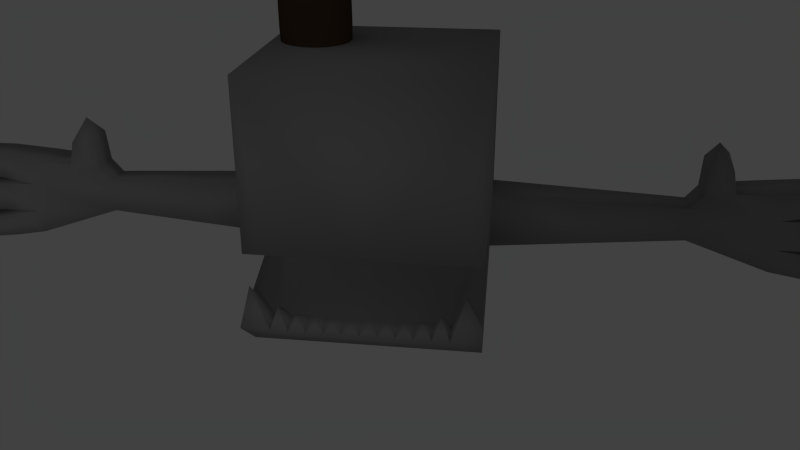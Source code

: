 # Source: zantar.blend  (saved by Blender 2.77.0; exported with 4.5.12 LTS)
import bpy
from mathutils import Matrix  # noqa: F401  (used for matrix-valued properties, if any)

bpy.ops.wm.read_factory_settings(use_empty=True)
scene = bpy.context.scene
scene.name = 'NLA Scene'

# ---- collections
col_collection_1 = bpy.data.collections.new('Collection 1'); scene.collection.children.link(col_collection_1)
col_collection_2 = bpy.data.collections.new('Collection 2'); scene.collection.children.link(col_collection_2)
col_collection_3 = bpy.data.collections.new('Collection 3'); scene.collection.children.link(col_collection_3)
col_collection_3.hide_render = True
col_collection_3.hide_viewport = True

# ---- materials (node trees are filled in below, after node groups)
mat_material_001 = bpy.data.materials.new('Material.001')
mat_material_001.alpha_threshold = 0.0
mat_material_001.use_transparent_shadow = False
mat_material_001.diffuse_color = (0.3032, 0.3032, 0.3032, 1.0)
mat_material_001.roughness = 0.5
mat_material_001.specular_intensity = 0.0
mat_material_002 = bpy.data.materials.new('Material.002')
mat_material_002.alpha_threshold = 0.0
mat_material_002.use_transparent_shadow = False
mat_material_002.preview_render_type = 'SHADERBALL'
mat_material_002.diffuse_color = (0.06998, 0.04313, 0.02379, 1.0)
mat_material_002.roughness = 0.5

# ---- material node trees

# ---- world
world_world = bpy.data.worlds.new('World'); scene.world = world_world
world_world.color = (0.05222, 0.05222, 0.05222)
world_world.use_sun_shadow = False
world_world.sun_shadow_jitter_overblur = 0.0
world_world.cycles.sampling_method = 'NONE'
world_world.cycles.sample_map_resolution = 256

# ---- cameras
cam_camera = bpy.data.cameras.new('Camera')
cam_camera.clip_end = 100.0
cam_camera.lens = 35.0
cam_camera.sensor_width = 32.0
cam_camera.sensor_height = 18.0
cam_camera.display_size = 2.0
cam_camera.dof.focus_distance = 0.0
cam_camera.dof.aperture_fstop = 128.0
cam_camera.dof.aperture_blades = 6

# ---- lights
light_spot = bpy.data.lights.new('Spot', 'AREA')
light_spot.transmission_factor = 0.0
light_spot.energy = 157.1
light_spot.shadow_buffer_clip_start = 0.5
light_spot.shadow_soft_size = 0.1
light_spot.shadow_maximum_resolution = 0.006
light_spot.use_absolute_resolution = True
light_spot.size = 0.1
light_spot.size_y = 0.1
light_spot.cycles.use_multiple_importance_sampling = False

# ---- meshes
me_cube = bpy.data.meshes.new('Cube')
me_cube.from_pydata([(1.0, 1.0, -1.0), (1.0, 1.0, 1.0), (1.0, -1.0, 1.0), (1.0, 0.5, -1.0), (1.0, 1.0, -0.5), (1.0, -1.193, -1.091), (1.0, 0.5, 1.0), (1.0, 0.5, -0.5), (2.85, 0.9034, -0.8759), (2.85, 0.5966, -0.8759), (2.85, 0.8883, -0.5483), (2.85, 0.5966, -0.5483), (1.0, -1.0, -0.5), (1.0, -1.025, -1.033), (0.747, -1.025, -1.033), (0.747, -1.193, -1.091), (0.1494, -1.025, -1.033), (0.2988, -1.025, -1.033), (0.4482, -1.025, -1.033), (0.5976, -1.025, -1.033), (0.1494, -1.193, -1.091), (0.2988, -1.193, -1.091), (0.4482, -1.193, -1.091), (0.5976, -1.193, -1.091), (0.8735, -1.252, -0.6539), (0.6723, -1.172, -0.8826), (0.5229, -1.144, -0.9627), (0.3735, -1.136, -0.9861), (0.2241, -1.134, -0.9919), (0.0747, -1.13, -1.004), (3.622, 0.9337, -1.121), (3.601, 0.9268, -0.3448), (2.956, 0.8716, -0.4074), (2.961, 0.5751, -0.4074), (3.661, 0.5124, -0.8929), (3.189, 0.83, -0.0583), (2.962, 0.8234, -0.09188), (3.622, 0.5124, -1.121), (3.661, 0.9337, -0.5967), (2.962, 0.5842, -0.1618), (3.606, 0.5124, -0.3448), (3.191, 0.5518, -0.1417), (3.661, 0.5124, -0.5969), (3.661, 0.9337, -0.8929), (4.001, 0.8705, -1.174), (4.041, 0.8705, -0.9457), (3.965, 0.5124, -0.9457), (3.925, 0.5124, -1.174), (3.969, 0.5124, -0.6071), (3.969, 0.5124, -0.8929), (4.045, 0.8705, -0.8929), (4.045, 0.8705, -0.6071), (4.038, 0.8705, -0.54), (3.983, 0.8705, -0.2921), (3.906, 0.5124, -0.2919), (3.962, 0.5124, -0.54), (4.393, 0.6863, -1.206), (4.424, 0.6863, -1.031), (4.305, 0.4813, -1.031), (4.275, 0.4813, -1.206), (4.317, 0.4703, -0.6331), (4.317, 0.4703, -0.8669), (4.44, 0.6952, -0.8669), (4.44, 0.6952, -0.6331), (4.422, 0.7043, -0.4479), (4.375, 0.7043, -0.2358), (4.248, 0.4647, -0.2358), (4.296, 0.4647, -0.4479), (4.564, 0.4595, -1.156), (4.599, 0.4622, -0.75), (3.246, 0.9074, -0.3703), (4.553, 0.4696, -0.2931), (3.239, 0.5442, -0.3703), (3.04, 0.624, 0.1053), (1.0, -0.8069, -1.409), (0.8333, 0.5, -0.5), (0.6667, 0.5, -0.5), (0.5, 0.5, -0.5), (0.3333, 0.5, -0.5), (0.1667, 0.5, -0.5), (0.8333, -0.8069, -1.409), (0.6667, -0.8069, -1.409), (0.5, -0.8069, -1.409), (0.3333, -0.8069, -1.409), (0.1667, -0.8069, -1.409), (0.8333, -1.0, -0.5), (0.6667, -1.0, -0.5), (0.5, -1.0, -0.5), (0.3333, -1.0, -0.5), (0.1667, -1.0, -0.5), (1.925, 0.9517, -0.9379), (1.925, 0.5483, -0.9379), (1.925, 0.5483, -0.5242), (1.925, 0.9441, -0.5242), (1.815, 0.5426, -0.9453), (1.815, 0.9507, -0.5213), (1.815, 0.9574, -0.9453), (1.815, 0.5426, -0.5213), (2.026, 0.9464, -0.9311), (2.026, 0.5536, -0.5268), (2.026, 0.5536, -0.9311), (2.026, 0.938, -0.5268), (-1.0, 1.0, -1.0), (0.0, 1.0, -1.0), (-1.0, 1.0, 1.0), (-1.0, -1.0, 1.0), (0.0, -1.0, 1.0), (0.0, 1.0, 1.0), (-1.0, 0.5, -1.0), (-1.0, 1.0, -0.5), (-1.0, 0.5, 1.0), (-1.0, 0.5, -0.5), (-2.85, 0.9034, -0.8759), (-2.85, 0.5966, -0.8759), (-2.85, 0.8883, -0.5483), (-2.85, 0.5966, -0.5483), (0.0, -1.193, -1.091), (-1.0, -1.0, -0.5), (0.0, -1.0, -0.5), (0.0, 1.0, -0.5), (0.0, 0.5, -0.5), (0.0, 0.5, -1.0), (-1.0, -1.025, -1.033), (0.0, -1.025, -1.033), (-0.747, -1.025, -1.033), (-0.747, -1.193, -1.091), (-0.1494, -1.025, -1.033), (-0.2988, -1.025, -1.033), (-0.4482, -1.025, -1.033), (-0.5976, -1.025, -1.033), (-0.1494, -1.193, -1.091), (-0.2988, -1.193, -1.091), (-0.4482, -1.193, -1.091), (-0.5976, -1.193, -1.091), (-0.8735, -1.252, -0.6539), (-0.6723, -1.172, -0.8826), (-0.5229, -1.144, -0.9627), (-0.3735, -1.136, -0.9861), (-0.2241, -1.134, -0.9919), (-0.0747, -1.13, -1.004), (-3.622, 0.9337, -1.121), (-3.601, 0.9268, -0.3448), (-2.956, 0.8716, -0.4074), (-2.961, 0.5751, -0.4074), (-3.661, 0.5124, -0.8929), (-3.189, 0.83, -0.0583), (-2.962, 0.8234, -0.09188), (-3.622, 0.5124, -1.121), (-3.661, 0.9337, -0.5967), (-2.962, 0.5842, -0.1618), (-3.606, 0.5124, -0.3448), (-3.191, 0.5518, -0.1417), (-3.661, 0.5124, -0.5969), (-3.661, 0.9337, -0.8929), (-4.001, 0.8705, -1.174), (-4.041, 0.8705, -0.9457), (-3.965, 0.5124, -0.9457), (-3.925, 0.5124, -1.174), (-3.969, 0.5124, -0.6071), (-3.969, 0.5124, -0.8929), (-4.045, 0.8705, -0.8929), (-4.045, 0.8705, -0.6071), (-4.038, 0.8705, -0.54), (-3.983, 0.8705, -0.2921), (-3.906, 0.5124, -0.2919), (-3.962, 0.5124, -0.54), (-4.393, 0.6863, -1.206), (-4.424, 0.6863, -1.031), (-4.305, 0.4813, -1.031), (-4.275, 0.4813, -1.206), (-4.317, 0.4703, -0.6331), (-4.317, 0.4703, -0.8669), (-4.44, 0.6952, -0.8669), (-4.44, 0.6952, -0.6331), (-4.422, 0.7043, -0.4479), (-4.375, 0.7043, -0.2358), (-4.248, 0.4647, -0.2358), (-4.296, 0.4647, -0.4479), (-4.564, 0.4595, -1.156), (-4.599, 0.4622, -0.75), (-3.246, 0.9074, -0.3703), (-4.553, 0.4696, -0.2931), (-3.239, 0.5442, -0.3703), (-3.04, 0.624, 0.1053), (0.0, -0.8069, -1.409), (-1.0, -0.8069, -1.409), (-1.0, -1.193, -1.091), (-0.8333, 0.5, -0.5), (-0.6667, 0.5, -0.5), (-0.5, 0.5, -0.5), (-0.3333, 0.5, -0.5), (-0.1667, 0.5, -0.5), (-0.8333, -0.8069, -1.409), (-0.6667, -0.8069, -1.409), (-0.5, -0.8069, -1.409), (-0.3333, -0.8069, -1.409), (-0.1667, -0.8069, -1.409), (-0.8333, -1.0, -0.5), (-0.6667, -1.0, -0.5), (-0.5, -1.0, -0.5), (-0.3333, -1.0, -0.5), (-0.1667, -1.0, -0.5), (-1.925, 0.9517, -0.9379), (-1.925, 0.5483, -0.9379), (-1.925, 0.5483, -0.5242), (-1.925, 0.9441, -0.5242), (-1.815, 0.5426, -0.9453), (-1.815, 0.9507, -0.5213), (-1.815, 0.9574, -0.9453), (-1.815, 0.5426, -0.5213), (-2.026, 0.9464, -0.9311), (-2.026, 0.5536, -0.5268), (-2.026, 0.5536, -0.9311), (-2.026, 0.938, -0.5268)], [(120, 119)], [(103, 0, 3, 121), (1, 107, 106, 2, 6), (106, 118, 89, 88, 87, 86, 85, 12, 2), (12, 7, 6, 2), (1, 4, 119, 107), (100, 98, 8, 9), (4, 1, 6, 7), (101, 99, 11, 10), (98, 101, 10, 8), (99, 100, 9, 11), (103, 119, 4, 0), (14, 19, 25), (19, 18, 26), (22, 18, 27), (17, 16, 28), (16, 123, 29), (20, 16, 29), (5, 13, 24), (14, 15, 24), (13, 14, 24), (15, 14, 25), (19, 23, 25), (23, 19, 26), (18, 22, 26), (17, 21, 27), (18, 17, 27), (21, 17, 28), (16, 20, 28), (123, 116, 29), (37, 47, 46, 34), (70, 32, 36, 35), (38, 51, 50, 43), (42, 48, 51, 38), (34, 46, 45, 43), (33, 72, 41, 39), (72, 70, 35, 41), (42, 55, 54, 40), (38, 52, 55, 42), (66, 71, 65), (45, 57, 56, 44), (46, 58, 57, 45), (47, 59, 58, 46), (44, 56, 59, 47), (65, 71, 64), (49, 61, 60, 48), (50, 62, 61, 49), (51, 63, 62, 50), (48, 60, 63, 51), (53, 65, 64, 52), (54, 66, 65, 53), (55, 67, 66, 54), (52, 64, 67, 55), (43, 45, 44, 30), (9, 8, 30, 37), (56, 68, 59), (59, 68, 58), (57, 68, 56), (58, 68, 57), (60, 69, 63), (63, 69, 62), (62, 69, 61), (61, 69, 60), (40, 31, 70, 72), (67, 71, 66), (64, 71, 67), (40, 54, 53, 31), (31, 53, 52, 38), (43, 50, 49, 34), (34, 49, 48, 42), (30, 44, 47, 37), (10, 32, 70, 38), (42, 40, 72), (32, 33, 39, 36), (11, 33, 32, 10), (10, 38, 43, 8), (8, 43, 30), (33, 11, 42, 72), (9, 34, 42, 11), (37, 34, 9), (36, 39, 73), (39, 41, 73), (41, 35, 73), (35, 36, 73), (31, 38, 70), (5, 24, 15), (25, 23, 15), (26, 22, 23), (21, 22, 27), (28, 20, 21), (116, 20, 29), (7, 75, 14, 13), (19, 14, 75, 76), (17, 18, 77, 78), (18, 19, 76, 77), (16, 17, 78, 79), (120, 123, 16, 79), (20, 84, 83, 21), (21, 83, 82, 22), (22, 82, 81, 23), (23, 81, 80, 15), (12, 85, 75, 7), (76, 75, 85, 86), (77, 76, 86, 87), (78, 77, 87, 88), (79, 78, 88, 89), (118, 120, 79, 89), (97, 94, 91, 92), (96, 95, 93, 90), (95, 97, 92, 93), (94, 96, 90, 91), (3, 0, 96, 94), (4, 7, 97, 95), (0, 4, 95, 96), (7, 3, 94, 97), (92, 91, 100, 99), (90, 93, 101, 98), (93, 92, 99, 101), (91, 90, 98, 100), (103, 121, 108, 102), (104, 110, 105, 106, 107), (106, 105, 117, 197, 198, 199, 200, 201, 118), (117, 105, 110, 111), (104, 107, 119, 109), (212, 113, 112, 210), (109, 111, 110, 104), (213, 114, 115, 211), (210, 112, 114, 213), (211, 115, 113, 212), (103, 102, 109, 119), (124, 135, 129), (129, 136, 128), (132, 137, 128), (127, 138, 126), (126, 139, 123), (130, 139, 126), (124, 134, 125), (122, 134, 124), (125, 135, 124), (129, 135, 133), (133, 136, 129), (128, 136, 132), (127, 137, 131), (128, 137, 127), (131, 138, 127), (126, 138, 130), (123, 139, 116), (147, 144, 156, 157), (180, 145, 146, 142), (148, 153, 160, 161), (152, 148, 161, 158), (144, 153, 155, 156), (143, 149, 151, 182), (182, 151, 145, 180), (152, 150, 164, 165), (148, 152, 165, 162), (176, 175, 181), (155, 154, 166, 167), (156, 155, 167, 168), (157, 156, 168, 169), (154, 157, 169, 166), (175, 174, 181), (159, 158, 170, 171), (160, 159, 171, 172), (161, 160, 172, 173), (158, 161, 173, 170), (163, 162, 174, 175), (164, 163, 175, 176), (165, 164, 176, 177), (162, 165, 177, 174), (153, 140, 154, 155), (113, 147, 140, 112), (166, 169, 178), (169, 168, 178), (167, 166, 178), (168, 167, 178), (170, 173, 179), (173, 172, 179), (172, 171, 179), (171, 170, 179), (150, 182, 180, 141), (177, 176, 181), (174, 177, 181), (150, 141, 163, 164), (141, 148, 162, 163), (153, 144, 159, 160), (144, 152, 158, 159), (140, 147, 157, 154), (114, 148, 180, 142), (152, 182, 150), (142, 146, 149, 143), (115, 114, 142, 143), (114, 112, 153, 148), (112, 140, 153), (143, 182, 152, 115), (113, 115, 152, 144), (147, 113, 144), (146, 183, 149), (149, 183, 151), (151, 183, 145), (145, 183, 146), (141, 180, 148), (135, 125, 133), (136, 133, 132), (131, 137, 132), (138, 131, 130), (116, 139, 130), (111, 122, 124, 187), (129, 188, 187, 124), (127, 190, 189, 128), (128, 189, 188, 129), (126, 191, 190, 127), (120, 191, 126, 123), (130, 131, 195, 196), (131, 132, 194, 195), (132, 133, 193, 194), (133, 125, 192, 193), (117, 111, 187, 197), (188, 198, 197, 187), (189, 199, 198, 188), (190, 200, 199, 189), (191, 201, 200, 190), (118, 201, 191, 120), (209, 204, 203, 206), (208, 202, 205, 207), (207, 205, 204, 209), (206, 203, 202, 208), (108, 206, 208, 102), (109, 207, 209, 111), (102, 208, 207, 109), (111, 209, 206, 108), (204, 211, 212, 203), (202, 210, 213, 205), (205, 213, 211, 204), (203, 212, 210, 202), (184, 121, 3, 74, 80, 81, 82, 83, 84), (5, 74, 13), (7, 13, 74, 3), (84, 20, 116, 184), (74, 5, 15, 80), (184, 196, 195, 194, 193, 192, 185, 108, 121), (186, 134, 122), (186, 125, 134), (186, 122, 185), (111, 108, 185, 122), (196, 184, 116, 130), (185, 192, 125, 186)])
me_cube.polygons.foreach_set('use_smooth', [True] * 246)
_uv = me_cube.uv_layers.new(name='UVMap')
_uv.uv.foreach_set('vector', [0.7745, 0.079, 0.9319, 0.07901, 0.9319, 0.1577, 0.7745, 0.1577, 0.6192, 0.2291, 0.7717, 0.2291, 0.7717, 0.5342, 0.6192, 0.5342, 0.6192, 0.3054, 0.0002834, 0.6991, 0.2249, 0.6979, 0.2263, 0.7294, 0.2274, 0.7594, 0.2281, 0.7854, 0.2283, 0.8043, 0.2278, 0.8233, 0.2272, 0.8488, 0.0002834, 0.8479, 0.2291, 0.0002835, 0.2291, 0.2291, 0.0002835, 0.2291, 0.0002834, 0.0002834, 0.6192, 0.2291, 0.6192, 0.0002834, 0.7717, 0.0002834, 0.7717, 0.2291, 0.2131, 0.9226, 0.2125, 0.8684, 0.2832, 0.8713, 0.2837, 0.9181, 0.2291, 0.3054, 0.0002835, 0.3054, 0.0002835, 0.2291, 0.2291, 0.2291, 0.4408, 0.2926, 0.4408, 0.2401, 0.5113, 0.2438, 0.5113, 0.2883, 0.2157, 0.4805, 0.2122, 0.424, 0.2828, 0.4213, 0.2859, 0.4712, 0.2121, 0.5927, 0.2156, 0.5362, 0.2858, 0.5454, 0.2827, 0.5952, 0.7745, 0.079, 0.7745, 0.0002834, 0.9319, 0.0002891, 0.9319, 0.07901, 0.8907, 0.4855, 0.8665, 0.4835, 0.8789, 0.4707, 0.8665, 0.4835, 0.8434, 0.4824, 0.8554, 0.4698, 0.8445, 0.4565, 0.8434, 0.4824, 0.8325, 0.4693, 0.8207, 0.482, 0.7975, 0.482, 0.8093, 0.4689, 0.7975, 0.482, 0.7741, 0.4823, 0.7858, 0.4688, 0.7976, 0.4552, 0.7975, 0.482, 0.7858, 0.4688, 0.9322, 0.4573, 0.9297, 0.4889, 0.9102, 0.4722, 0.8907, 0.4855, 0.892, 0.4569, 0.9102, 0.4722, 0.9297, 0.4889, 0.8907, 0.4855, 0.9102, 0.4722, 0.892, 0.4569, 0.8907, 0.4855, 0.8789, 0.4707, 0.8665, 0.4835, 0.8674, 0.4568, 0.8789, 0.4707, 0.8674, 0.4568, 0.8665, 0.4835, 0.8554, 0.4698, 0.8434, 0.4824, 0.8445, 0.4565, 0.8554, 0.4698, 0.8207, 0.482, 0.8213, 0.4558, 0.8325, 0.4693, 0.8434, 0.4824, 0.8207, 0.482, 0.8325, 0.4693, 0.8213, 0.4558, 0.8207, 0.482, 0.8093, 0.4689, 0.7975, 0.482, 0.7976, 0.4552, 0.8093, 0.4689, 0.7741, 0.4823, 0.7737, 0.4553, 0.7858, 0.4688, 0.4064, 0.5154, 0.4531, 0.5103, 0.4569, 0.5454, 0.4103, 0.5505, 0.3416, 0.3906, 0.2974, 0.3985, 0.2949, 0.3499, 0.3291, 0.3424, 0.4071, 0.4214, 0.4664, 0.4194, 0.469, 0.4629, 0.4098, 0.4665, 0.7644, 0.8183, 0.8113, 0.8183, 0.823, 0.8729, 0.7644, 0.8826, 0.7633, 0.9474, 0.7164, 0.9473, 0.705, 0.8926, 0.7634, 0.8832, 0.2986, 0.6178, 0.3408, 0.6261, 0.3312, 0.6605, 0.2962, 0.6552, 0.08096, 0.9375, 0.07803, 0.9928, 0.03041, 0.9783, 0.04533, 0.9366, 0.4074, 0.5956, 0.4526, 0.6071, 0.4419, 0.6443, 0.3967, 0.6335, 0.7644, 0.8826, 0.7063, 0.873, 0.7178, 0.8184, 0.7644, 0.8183, 0.2369, 0.9366, 0.2841, 0.9406, 0.2533, 0.9746, 0.4688, 0.4711, 0.5341, 0.4813, 0.531, 0.5083, 0.4648, 0.5063, 0.7164, 0.9473, 0.6629, 0.9521, 0.6452, 0.9207, 0.705, 0.8926, 0.4531, 0.5103, 0.5068, 0.5088, 0.5098, 0.5358, 0.4569, 0.5454, 0.4653, 0.8742, 0.5256, 0.9015, 0.508, 0.933, 0.4544, 0.929, 0.5178, 0.3578, 0.5636, 0.3595, 0.5271, 0.3896, 0.4571, 0.5535, 0.5102, 0.5608, 0.5079, 0.5964, 0.4544, 0.597, 0.822, 0.8929, 0.8822, 0.9198, 0.8634, 0.9541, 0.8102, 0.9475, 0.4664, 0.4194, 0.5324, 0.4195, 0.5345, 0.4551, 0.469, 0.4629, 0.8113, 0.8183, 0.8645, 0.8118, 0.8833, 0.8462, 0.823, 0.8729, 0.4537, 0.3716, 0.5178, 0.3578, 0.5271, 0.3896, 0.4646, 0.4088, 0.1837, 0.9401, 0.2369, 0.9366, 0.2533, 0.9746, 0.1912, 0.9954, 0.4526, 0.6071, 0.5031, 0.6243, 0.4939, 0.6562, 0.4419, 0.6443, 0.7063, 0.873, 0.6461, 0.8477, 0.6649, 0.8109, 0.7178, 0.8184, 0.4098, 0.4665, 0.4688, 0.4711, 0.4648, 0.5063, 0.4058, 0.5016, 0.2837, 0.9181, 0.2832, 0.8713, 0.4067, 0.8653, 0.4075, 0.9295, 0.5256, 0.9015, 0.5528, 0.9361, 0.508, 0.933, 0.5068, 0.5088, 0.5505, 0.5192, 0.5098, 0.5358, 0.5341, 0.4813, 0.5744, 0.5011, 0.531, 0.5083, 0.6629, 0.9521, 0.6192, 0.9573, 0.6452, 0.9207, 0.8645, 0.8118, 0.911, 0.8087, 0.8833, 0.8462, 0.5324, 0.4195, 0.5764, 0.4347, 0.5345, 0.4551, 0.8822, 0.9198, 0.9098, 0.9573, 0.8634, 0.9541, 0.5102, 0.5608, 0.552, 0.5813, 0.5079, 0.5964, 0.1373, 0.9367, 0.1319, 0.9997, 0.07803, 0.9928, 0.08096, 0.9375, 0.5031, 0.6243, 0.5409, 0.6503, 0.4939, 0.6562, 0.6461, 0.8477, 0.6192, 0.8087, 0.6649, 0.8109, 0.1373, 0.9367, 0.1837, 0.9401, 0.1912, 0.9954, 0.1319, 0.9997, 0.3955, 0.3836, 0.4537, 0.3716, 0.4646, 0.4088, 0.4071, 0.4214, 0.7634, 0.8832, 0.822, 0.8929, 0.8102, 0.9475, 0.7633, 0.9474, 0.4103, 0.5505, 0.4571, 0.5535, 0.4544, 0.597, 0.4074, 0.5956, 0.4067, 0.8653, 0.4653, 0.8742, 0.4544, 0.929, 0.4075, 0.9295, 0.2828, 0.4213, 0.2974, 0.3985, 0.3416, 0.3906, 0.4071, 0.4214, 0.4074, 0.5956, 0.3967, 0.6335, 0.3408, 0.6261, 0.5383, 0.2858, 0.5387, 0.2406, 0.5762, 0.2423, 0.5865, 0.2789, 0.5113, 0.2438, 0.5387, 0.2406, 0.5383, 0.2858, 0.5113, 0.2883, 0.2828, 0.4213, 0.4071, 0.4214, 0.4098, 0.4665, 0.2859, 0.4712, 0.2859, 0.4712, 0.4098, 0.4665, 0.4058, 0.5016, 0.2986, 0.6178, 0.2827, 0.5952, 0.4074, 0.5956, 0.3408, 0.6261, 0.2858, 0.5454, 0.4103, 0.5505, 0.4074, 0.5956, 0.2827, 0.5952, 0.4064, 0.5154, 0.4103, 0.5505, 0.2858, 0.5454, 0.5865, 0.2789, 0.5762, 0.2423, 0.6186, 0.2483, 0.2962, 0.6552, 0.3312, 0.6605, 0.3044, 0.6973, 0.04533, 0.9366, 0.03041, 0.9783, 0.0002834, 0.9433, 0.3291, 0.3424, 0.2949, 0.3499, 0.3009, 0.3059, 0.3955, 0.3836, 0.4071, 0.4214, 0.3416, 0.3906, 0.9322, 0.4573, 0.9102, 0.4722, 0.892, 0.4569, 0.8789, 0.4707, 0.8674, 0.4568, 0.892, 0.4569, 0.8554, 0.4698, 0.8445, 0.4565, 0.8674, 0.4568, 0.8213, 0.4558, 0.8445, 0.4565, 0.8325, 0.4693, 0.8093, 0.4689, 0.7976, 0.4552, 0.8213, 0.4558, 0.7737, 0.4553, 0.7976, 0.4552, 0.7858, 0.4688, 0.692, 0.5347, 0.7174, 0.5356, 0.7224, 0.7823, 0.6839, 0.7811, 0.7452, 0.7831, 0.7224, 0.7823, 0.7174, 0.5356, 0.7428, 0.5364, 0.7908, 0.7846, 0.768, 0.7838, 0.7682, 0.5372, 0.7936, 0.5381, 0.768, 0.7838, 0.7452, 0.7831, 0.7428, 0.5364, 0.7682, 0.5372, 0.8136, 0.7853, 0.7908, 0.7846, 0.7936, 0.5381, 0.819, 0.5389, 0.8444, 0.5397, 0.8363, 0.7861, 0.8136, 0.7853, 0.819, 0.5389, 0.7976, 0.4552, 0.8052, 0.3739, 0.8324, 0.3748, 0.8213, 0.4554, 0.8213, 0.4554, 0.8324, 0.3748, 0.8524, 0.3751, 0.8445, 0.4561, 0.8445, 0.4561, 0.8524, 0.3751, 0.8724, 0.3747, 0.8674, 0.4565, 0.8674, 0.4565, 0.8724, 0.3747, 0.8995, 0.3741, 0.892, 0.4569, 0.2272, 0.8488, 0.2278, 0.8233, 0.4588, 0.8339, 0.4576, 0.8592, 0.4599, 0.8083, 0.4588, 0.8339, 0.2278, 0.8233, 0.2283, 0.8043, 0.4608, 0.7826, 0.4599, 0.8083, 0.2283, 0.8043, 0.2281, 0.7854, 0.4619, 0.7566, 0.4608, 0.7826, 0.2281, 0.7854, 0.2274, 0.7594, 0.4628, 0.7304, 0.4619, 0.7566, 0.2274, 0.7594, 0.2263, 0.7294, 0.2249, 0.6979, 0.4637, 0.7039, 0.4628, 0.7304, 0.2263, 0.7294, 0.07089, 0.5875, 0.07524, 0.518, 0.1454, 0.5271, 0.1415, 0.5901, 0.07536, 0.499, 0.07092, 0.4294, 0.1416, 0.4267, 0.1455, 0.4897, 0.2997, 0.3011, 0.2997, 0.2328, 0.3702, 0.2365, 0.3702, 0.2968, 0.0718, 0.9316, 0.07101, 0.8627, 0.1417, 0.8655, 0.1424, 0.9271, 0.001154, 0.9361, 0.0002834, 0.8598, 0.07101, 0.8627, 0.0718, 0.9316, 0.2291, 0.3054, 0.2291, 0.2291, 0.2997, 0.2328, 0.2997, 0.3011, 0.005175, 0.5083, 0.0002834, 0.4321, 0.07092, 0.4294, 0.07536, 0.499, 0.0002834, 0.5849, 0.005046, 0.5088, 0.07524, 0.518, 0.07089, 0.5875, 0.1415, 0.5901, 0.1454, 0.5271, 0.2156, 0.5362, 0.2121, 0.5927, 0.1455, 0.4897, 0.1416, 0.4267, 0.2122, 0.424, 0.2157, 0.4805, 0.3702, 0.2968, 0.3702, 0.2365, 0.4408, 0.2401, 0.4408, 0.2926, 0.1424, 0.9271, 0.1417, 0.8655, 0.2125, 0.8684, 0.2131, 0.9226, 0.7745, 0.079, 0.7745, 0.1577, 0.9319, 0.1577, 0.9319, 0.07901, 0.6192, 0.2291, 0.6192, 0.3054, 0.6192, 0.5342, 0.7717, 0.5342, 0.7717, 0.2291, 0.0002834, 0.6991, 0.0002834, 0.8479, 0.2272, 0.8488, 0.2278, 0.8233, 0.2283, 0.8043, 0.2281, 0.7854, 0.2274, 0.7594, 0.2263, 0.7294, 0.2249, 0.6979, 0.2291, 0.0002835, 0.0002834, 0.0002834, 0.0002835, 0.2291, 0.2291, 0.2291, 0.6192, 0.2291, 0.7717, 0.2291, 0.7717, 0.0002834, 0.6192, 0.0002834, 0.2131, 0.9226, 0.2837, 0.9181, 0.2832, 0.8713, 0.2125, 0.8684, 0.2291, 0.3054, 0.2291, 0.2291, 0.0002835, 0.2291, 0.0002835, 0.3054, 0.4408, 0.2926, 0.5113, 0.2883, 0.5113, 0.2438, 0.4408, 0.2401, 0.2157, 0.4805, 0.2859, 0.4712, 0.2828, 0.4213, 0.2122, 0.424, 0.2121, 0.5927, 0.2827, 0.5952, 0.2858, 0.5454, 0.2156, 0.5362, 0.7745, 0.079, 0.9319, 0.07901, 0.9319, 0.0002891, 0.7745, 0.0002834, 0.8907, 0.4855, 0.8789, 0.4707, 0.8665, 0.4835, 0.8665, 0.4835, 0.8554, 0.4698, 0.8434, 0.4824, 0.8445, 0.4565, 0.8325, 0.4693, 0.8434, 0.4824, 0.8207, 0.482, 0.8093, 0.4689, 0.7975, 0.482, 0.7975, 0.482, 0.7858, 0.4688, 0.7741, 0.4823, 0.7976, 0.4552, 0.7858, 0.4688, 0.7975, 0.482, 0.8907, 0.4855, 0.9102, 0.4722, 0.892, 0.4569, 0.9297, 0.4889, 0.9102, 0.4722, 0.8907, 0.4855, 0.892, 0.4569, 0.8789, 0.4707, 0.8907, 0.4855, 0.8665, 0.4835, 0.8789, 0.4707, 0.8674, 0.4568, 0.8674, 0.4568, 0.8554, 0.4698, 0.8665, 0.4835, 0.8434, 0.4824, 0.8554, 0.4698, 0.8445, 0.4565, 0.8207, 0.482, 0.8325, 0.4693, 0.8213, 0.4558, 0.8434, 0.4824, 0.8325, 0.4693, 0.8207, 0.482, 0.8213, 0.4558, 0.8093, 0.4689, 0.8207, 0.482, 0.7975, 0.482, 0.8093, 0.4689, 0.7976, 0.4552, 0.7741, 0.4823, 0.7858, 0.4688, 0.7737, 0.4553, 0.4064, 0.5154, 0.4103, 0.5505, 0.4569, 0.5454, 0.4531, 0.5103, 0.3416, 0.3906, 0.3291, 0.3424, 0.2949, 0.3499, 0.2974, 0.3985, 0.4071, 0.4214, 0.4098, 0.4665, 0.469, 0.4629, 0.4664, 0.4194, 0.7644, 0.8183, 0.7644, 0.8826, 0.823, 0.8729, 0.8113, 0.8183, 0.7633, 0.9474, 0.7634, 0.8832, 0.705, 0.8926, 0.7164, 0.9473, 0.2986, 0.6178, 0.2962, 0.6552, 0.3312, 0.6605, 0.3408, 0.6261, 0.08096, 0.9375, 0.04533, 0.9366, 0.03041, 0.9783, 0.07803, 0.9928, 0.4074, 0.5956, 0.3967, 0.6335, 0.4419, 0.6443, 0.4526, 0.6071, 0.7644, 0.8826, 0.7644, 0.8183, 0.7178, 0.8184, 0.7063, 0.873, 0.2369, 0.9366, 0.2533, 0.9746, 0.2841, 0.9406, 0.4688, 0.4711, 0.4648, 0.5063, 0.531, 0.5083, 0.5341, 0.4813, 0.7164, 0.9473, 0.705, 0.8926, 0.6452, 0.9207, 0.6629, 0.9521, 0.4531, 0.5103, 0.4569, 0.5454, 0.5098, 0.5358, 0.5068, 0.5088, 0.4653, 0.8742, 0.4544, 0.929, 0.508, 0.933, 0.5256, 0.9015, 0.5178, 0.3578, 0.5271, 0.3896, 0.5636, 0.3595, 0.4571, 0.5535, 0.4544, 0.597, 0.5079, 0.5964, 0.5102, 0.5608, 0.822, 0.8929, 0.8102, 0.9475, 0.8634, 0.9541, 0.8822, 0.9198, 0.4664, 0.4194, 0.469, 0.4629, 0.5345, 0.4551, 0.5324, 0.4195, 0.8113, 0.8183, 0.823, 0.8729, 0.8833, 0.8462, 0.8645, 0.8118, 0.4537, 0.3716, 0.4646, 0.4088, 0.5271, 0.3896, 0.5178, 0.3578, 0.1837, 0.9401, 0.1912, 0.9954, 0.2533, 0.9746, 0.2369, 0.9366, 0.4526, 0.6071, 0.4419, 0.6443, 0.4939, 0.6562, 0.5031, 0.6243, 0.7063, 0.873, 0.7178, 0.8184, 0.6649, 0.8109, 0.6461, 0.8477, 0.4098, 0.4665, 0.4058, 0.5016, 0.4648, 0.5063, 0.4688, 0.4711, 0.2837, 0.9181, 0.4075, 0.9295, 0.4067, 0.8653, 0.2832, 0.8713, 0.5256, 0.9015, 0.508, 0.933, 0.5528, 0.9361, 0.5068, 0.5088, 0.5098, 0.5358, 0.5505, 0.5192, 0.5341, 0.4813, 0.531, 0.5083, 0.5744, 0.5011, 0.6629, 0.9521, 0.6452, 0.9207, 0.6192, 0.9573, 0.8645, 0.8118, 0.8833, 0.8462, 0.911, 0.8087, 0.5324, 0.4195, 0.5345, 0.4551, 0.5764, 0.4347, 0.8822, 0.9198, 0.8634, 0.9541, 0.9098, 0.9573, 0.5102, 0.5608, 0.5079, 0.5964, 0.552, 0.5813, 0.1373, 0.9367, 0.08096, 0.9375, 0.07803, 0.9928, 0.1319, 0.9997, 0.5031, 0.6243, 0.4939, 0.6562, 0.5409, 0.6503, 0.6461, 0.8477, 0.6649, 0.8109, 0.6192, 0.8087, 0.1373, 0.9367, 0.1319, 0.9997, 0.1912, 0.9954, 0.1837, 0.9401, 0.3955, 0.3836, 0.4071, 0.4214, 0.4646, 0.4088, 0.4537, 0.3716, 0.7634, 0.8832, 0.7633, 0.9474, 0.8102, 0.9475, 0.822, 0.8929, 0.4103, 0.5505, 0.4074, 0.5956, 0.4544, 0.597, 0.4571, 0.5535, 0.4067, 0.8653, 0.4075, 0.9295, 0.4544, 0.929, 0.4653, 0.8742, 0.2828, 0.4213, 0.4071, 0.4214, 0.3416, 0.3906, 0.2974, 0.3985, 0.4074, 0.5956, 0.3408, 0.6261, 0.3967, 0.6335, 0.5383, 0.2858, 0.5865, 0.2789, 0.5762, 0.2423, 0.5387, 0.2406, 0.5113, 0.2438, 0.5113, 0.2883, 0.5383, 0.2858, 0.5387, 0.2406, 0.2828, 0.4213, 0.2859, 0.4712, 0.4098, 0.4665, 0.4071, 0.4214, 0.2859, 0.4712, 0.4058, 0.5016, 0.4098, 0.4665, 0.2986, 0.6178, 0.3408, 0.6261, 0.4074, 0.5956, 0.2827, 0.5952, 0.2858, 0.5454, 0.2827, 0.5952, 0.4074, 0.5956, 0.4103, 0.5505, 0.4064, 0.5154, 0.2858, 0.5454, 0.4103, 0.5505, 0.5865, 0.2789, 0.6186, 0.2483, 0.5762, 0.2423, 0.2962, 0.6552, 0.3044, 0.6973, 0.3312, 0.6605, 0.04533, 0.9366, 0.0002834, 0.9433, 0.03041, 0.9783, 0.3291, 0.3424, 0.3009, 0.3059, 0.2949, 0.3499, 0.3955, 0.3836, 0.3416, 0.3906, 0.4071, 0.4214, 0.8789, 0.4707, 0.892, 0.4569, 0.8674, 0.4568, 0.8554, 0.4698, 0.8674, 0.4568, 0.8445, 0.4565, 0.8213, 0.4558, 0.8325, 0.4693, 0.8445, 0.4565, 0.8093, 0.4689, 0.8213, 0.4558, 0.7976, 0.4552, 0.7737, 0.4553, 0.7858, 0.4688, 0.7976, 0.4552, 0.692, 0.5347, 0.6839, 0.7811, 0.7224, 0.7823, 0.7174, 0.5356, 0.7452, 0.7831, 0.7428, 0.5364, 0.7174, 0.5356, 0.7224, 0.7823, 0.7908, 0.7846, 0.7936, 0.5381, 0.7682, 0.5372, 0.768, 0.7838, 0.768, 0.7838, 0.7682, 0.5372, 0.7428, 0.5364, 0.7452, 0.7831, 0.8136, 0.7853, 0.819, 0.5389, 0.7936, 0.5381, 0.7908, 0.7846, 0.8444, 0.5397, 0.819, 0.5389, 0.8136, 0.7853, 0.8363, 0.7861, 0.7976, 0.4552, 0.8213, 0.4554, 0.8324, 0.3748, 0.8052, 0.3739, 0.8213, 0.4554, 0.8445, 0.4561, 0.8524, 0.3751, 0.8324, 0.3748, 0.8445, 0.4561, 0.8674, 0.4565, 0.8724, 0.3747, 0.8524, 0.3751, 0.8674, 0.4565, 0.892, 0.4569, 0.8995, 0.3741, 0.8724, 0.3747, 0.2272, 0.8488, 0.4576, 0.8592, 0.4588, 0.8339, 0.2278, 0.8233, 0.4599, 0.8083, 0.2283, 0.8043, 0.2278, 0.8233, 0.4588, 0.8339, 0.4608, 0.7826, 0.2281, 0.7854, 0.2283, 0.8043, 0.4599, 0.8083, 0.4619, 0.7566, 0.2274, 0.7594, 0.2281, 0.7854, 0.4608, 0.7826, 0.4628, 0.7304, 0.2263, 0.7294, 0.2274, 0.7594, 0.4619, 0.7566, 0.2249, 0.6979, 0.2263, 0.7294, 0.4628, 0.7304, 0.4637, 0.7039, 0.07089, 0.5875, 0.1415, 0.5901, 0.1454, 0.5271, 0.07524, 0.518, 0.07536, 0.499, 0.1455, 0.4897, 0.1416, 0.4267, 0.07092, 0.4294, 0.2997, 0.3011, 0.3702, 0.2968, 0.3702, 0.2365, 0.2997, 0.2328, 0.0718, 0.9316, 0.1424, 0.9271, 0.1417, 0.8655, 0.07101, 0.8627, 0.001154, 0.9361, 0.0718, 0.9316, 0.07101, 0.8627, 0.0002834, 0.8598, 0.2291, 0.3054, 0.2997, 0.3011, 0.2997, 0.2328, 0.2291, 0.2291, 0.005175, 0.5083, 0.07536, 0.499, 0.07092, 0.4294, 0.0002834, 0.4321, 0.0002834, 0.5849, 0.07089, 0.5875, 0.07524, 0.518, 0.005046, 0.5088, 0.1415, 0.5901, 0.2121, 0.5927, 0.2156, 0.5362, 0.1454, 0.5271, 0.1455, 0.4897, 0.2157, 0.4805, 0.2122, 0.424, 0.1416, 0.4267, 0.3702, 0.2968, 0.4408, 0.2926, 0.4408, 0.2401, 0.3702, 0.2365, 0.1424, 0.9271, 0.2131, 0.9226, 0.2125, 0.8684, 0.1417, 0.8655, 0.7745, 0.3733, 0.7745, 0.1577, 0.9319, 0.1577, 0.9319, 0.3733, 0.8995, 0.3741, 0.8724, 0.3747, 0.8524, 0.3751, 0.8324, 0.3748, 0.8052, 0.3739, 0.683, 0.8082, 0.6192, 0.7664, 0.6839, 0.7811, 0.692, 0.5347, 0.6839, 0.7811, 0.6192, 0.7664, 0.6192, 0.5575, 0.8052, 0.3739, 0.7976, 0.4552, 0.7737, 0.4553, 0.7745, 0.3733, 0.9319, 0.3733, 0.9322, 0.4573, 0.892, 0.4569, 0.8995, 0.3741, 0.7745, 0.3733, 0.8052, 0.3739, 0.8324, 0.3748, 0.8524, 0.3751, 0.8724, 0.3747, 0.8995, 0.3741, 0.9319, 0.3733, 0.9319, 0.1577, 0.7745, 0.1577, 0.9322, 0.4573, 0.9102, 0.4722, 0.9297, 0.4889, 0.9322, 0.4573, 0.892, 0.4569, 0.9102, 0.4722, 0.683, 0.8082, 0.6839, 0.7811, 0.6192, 0.7664, 0.692, 0.5347, 0.6192, 0.5575, 0.6192, 0.7664, 0.6839, 0.7811, 0.8052, 0.3739, 0.7745, 0.3733, 0.7737, 0.4553, 0.7976, 0.4552, 0.9319, 0.3733, 0.8995, 0.3741, 0.892, 0.4569, 0.9322, 0.4573])
me_cube.materials.append(mat_material_001)
me_cube.use_remesh_preserve_volume = False
me_cube.use_remesh_preserve_attributes = False
me_cube.use_mirror_x = True
me_cube.update()
me_club = bpy.data.meshes.new('Club')
me_club.from_pydata([(0.0002929, 0.4686, -0.9982), (0.0, 0.5, 3.33), (0.4459, 0.1449, -0.9982), (0.4755, 0.1545, 3.33), (0.2757, -0.379, -0.9982), (0.2939, -0.4045, 3.33), (-0.2751, -0.379, -0.9982), (-0.2939, -0.4045, 3.33), (-0.4453, 0.1449, -0.9982), (-0.4755, 0.1545, 3.33), (-3.043e-09, 0.3865, -0.3278), (0.3676, 0.1195, -0.3278), (0.2272, -0.3127, -0.3278), (-0.2272, -0.3127, -0.3278), (-0.3676, 0.1195, -0.3278), (0.3676, 0.1195, -0.7663), (0.2272, -0.3127, -0.7663), (-0.2272, -0.3127, -0.7663), (-0.3676, 0.1195, -0.7663), (-3.043e-09, 0.3865, -0.7663), (0.0002929, 0.6234, -0.9982), (0.0002929, 0.6234, -0.8626), (0.5931, 0.1927, -0.8626), (0.5931, 0.1927, -0.9982), (-0.3676, 0.1195, 0.2281), (0.3667, -0.5042, -0.8626), (0.3667, -0.5042, -0.9982), (0.2272, -0.3127, 0.2281), (-0.2272, -0.3127, 0.2281), (-0.3661, -0.5042, -0.8626), (-0.3661, -0.5042, -0.9982), (-0.5925, 0.1927, -0.9982), (-0.5925, 0.1927, -0.8626), (-3.043e-09, 0.3865, 0.2281), (0.3676, 0.1195, 0.2281), (5.056e-09, 0.7935, 2.946), (-0.7546, 0.2452, 2.946), (-0.4664, -0.6419, 2.946), (0.4664, -0.6419, 2.946), (0.7546, 0.2452, 2.946), (-0.6617, 0.215, 1.053), (-0.4089, -0.5629, 1.053), (0.4089, -0.5629, 1.053), (0.6617, 0.215, 1.053), (1.131e-08, 0.6957, 1.053)], [], [(35, 1, 3, 39), (39, 3, 5, 38), (38, 5, 7, 37), (3, 1, 9, 7, 5), (36, 9, 1, 35), (37, 7, 9, 36), (17, 13, 14, 18), (18, 14, 10, 19), (16, 12, 13, 17), (15, 11, 12, 16), (19, 10, 11, 15), (20, 21, 22, 23), (15, 22, 21, 19), (0, 20, 23, 2), (23, 22, 25, 26), (2, 23, 26, 4), (17, 29, 25, 16), (10, 33, 34, 11), (26, 25, 29, 30), (4, 26, 30, 6), (18, 32, 29, 17), (16, 25, 22, 15), (31, 32, 21, 20), (19, 21, 32, 18), (11, 34, 27, 12), (30, 29, 32, 31), (12, 27, 28, 13), (8, 31, 20, 0), (14, 24, 33, 10), (6, 30, 31, 8), (13, 28, 24, 14), (41, 37, 36, 40), (40, 36, 35, 44), (42, 38, 37, 41), (43, 39, 38, 42), (44, 35, 39, 43), (33, 44, 43, 34), (34, 43, 42, 27), (27, 42, 41, 28), (24, 40, 44, 33), (28, 41, 40, 24), (4, 6, 2), (0, 2, 8), (6, 8, 2)])
me_club.polygons.foreach_set('use_smooth', [True] * 44)
_uv = me_club.uv_layers.new(name='UVMap')
_uv.uv.foreach_set('vector', [0.8233, 0.5034, 0.8078, 0.591, 0.6928, 0.5793, 0.6836, 0.5006, 0.6836, 0.5006, 0.6928, 0.5793, 0.5867, 0.6077, 0.5338, 0.5345, 0.4585, 0.7875, 0.3983, 0.8684, 0.2892, 0.8301, 0.2961, 0.7494, 0.511, 0.8418, 0.6037, 0.8889, 0.5877, 0.9917, 0.485, 1.008, 0.4376, 0.9155, 0.9966, 0.5512, 0.9266, 0.6396, 0.8078, 0.591, 0.8233, 0.5034, 0.2961, 0.7494, 0.2892, 0.8301, 0.1826, 0.8425, 0.1418, 0.7642, 0.5964, 0.8211, 0.5963, 0.7435, 0.6767, 0.7434, 0.6768, 0.8211, 0.6768, 0.8211, 0.6767, 0.7434, 0.757, 0.7433, 0.7571, 0.821, 0.9179, 0.8208, 0.9178, 0.7432, 0.9982, 0.7431, 0.9982, 0.8207, 0.8375, 0.8209, 0.8374, 0.7433, 0.9178, 0.7432, 0.9179, 0.8208, 0.7571, 0.821, 0.757, 0.7433, 0.8374, 0.7433, 0.8375, 0.8209, 0.1266, 0.2596, 0.1308, 0.2241, 0.2361, 0.1541, 0.2706, 0.1696, 0.1894, 0.1386, 0.2361, 0.1541, 0.1308, 0.2241, 0.1304, 0.1795, 0.4652, 0.02927, 0.4812, 0.007032, 0.5218, 0.1302, 0.4957, 0.1219, 0.2706, 0.1696, 0.2361, 0.1541, 0.1935, 0.03403, 0.2172, 0.006418, 0.4957, 0.1219, 0.5218, 0.1302, 0.4172, 0.2069, 0.4171, 0.1795, 0.09572, 0.07261, 0.07061, 0.03707, 0.1935, 0.03403, 0.1662, 0.07051, 0.757, 0.7433, 0.7569, 0.6449, 0.8373, 0.6449, 0.8374, 0.7433, 0.2172, 0.006418, 0.1935, 0.03403, 0.07061, 0.03707, 0.05247, 0.007145, 0.4171, 0.1795, 0.4172, 0.2069, 0.3121, 0.1311, 0.3381, 0.1226, 0.0755, 0.138, 0.03737, 0.1503, 0.07061, 0.03707, 0.09572, 0.07261, 0.1662, 0.07051, 0.1935, 0.03403, 0.2361, 0.1541, 0.1894, 0.1386, 0.004462, 0.1576, 0.03737, 0.1503, 0.1308, 0.2241, 0.1266, 0.2596, 0.1304, 0.1795, 0.1308, 0.2241, 0.03737, 0.1503, 0.0755, 0.138, 0.8374, 0.7433, 0.8373, 0.6449, 0.9177, 0.6448, 0.9178, 0.7432, 0.05247, 0.007145, 0.07061, 0.03707, 0.03737, 0.1503, 0.004462, 0.1576, 0.9178, 0.7432, 0.9177, 0.6448, 0.998, 0.6447, 0.9982, 0.7431, 0.3678, 0.02968, 0.3516, 0.007587, 0.4812, 0.007032, 0.4652, 0.02927, 0.6767, 0.7434, 0.6766, 0.645, 0.7569, 0.6449, 0.757, 0.7433, 0.3381, 0.1226, 0.3121, 0.1311, 0.3516, 0.007587, 0.3678, 0.02968, 0.5963, 0.7435, 0.5962, 0.6451, 0.6766, 0.645, 0.6767, 0.7434, 0.3294, 0.449, 0.2961, 0.7494, 0.1418, 0.7642, 0.1794, 0.4212, 0.9871, 0.1896, 0.9966, 0.5512, 0.8233, 0.5034, 0.8423, 0.2122, 0.4727, 0.4452, 0.4585, 0.7875, 0.2961, 0.7494, 0.3294, 0.449, 0.7035, 0.209, 0.6836, 0.5006, 0.5338, 0.5345, 0.5483, 0.1771, 0.8423, 0.2122, 0.8233, 0.5034, 0.6836, 0.5006, 0.7035, 0.209, 0.8267, 0.05046, 0.8423, 0.2122, 0.7035, 0.209, 0.7332, 0.04273, 0.7332, 0.04273, 0.7035, 0.209, 0.5483, 0.1771, 0.6418, 0.009567, 0.4292, 0.2852, 0.4727, 0.4452, 0.3294, 0.449, 0.3439, 0.2901, 0.9145, 0.03073, 0.9871, 0.1896, 0.8423, 0.2122, 0.8267, 0.05046, 0.3439, 0.2901, 0.3294, 0.449, 0.1794, 0.4212, 0.2574, 0.2651, 0.4171, 0.1795, 0.3381, 0.1226, 0.4957, 0.1219, 0.4652, 0.02927, 0.4957, 0.1219, 0.3678, 0.02968, 0.3381, 0.1226, 0.3678, 0.02968, 0.4957, 0.1219])
me_club.materials.append(mat_material_002)
me_club.use_remesh_preserve_volume = False
me_club.use_remesh_preserve_attributes = False
me_club.use_mirror_vertex_groups = False
me_club.update()
me_cube_002 = bpy.data.meshes.new('Cube.002')
me_cube_002.from_pydata([(0.07053, 0.05, -0.05), (0.07053, -7.607, -5.707), (0.07053, 0.05, -1.855), (0.07053, -6.758, -6.663), (0.07053, -0.05, 0.05), (0.07053, -5.707, -7.607), (0.07053, -1.855, 0.05), (0.07053, -6.663, -6.758), (0.07053, -6.704, -6.609), (0.07053, -6.607, -6.707), (0.07053, -0.8525, -0.9525), (0.07053, -0.95, -0.855), (1.347, -0.95, -0.855), (1.347, -6.607, -6.707), (1.347, -6.704, -6.609), (1.347, -0.8525, -0.9525), (1.347, -6.661, -6.761), (1.347, -6.758, -6.663), (0.07053, -7.661, -5.761), (0.07053, -5.761, -7.661), (0.07053, -6.97, -6.875), (0.07053, -6.875, -6.97), (1.347, -6.97, -6.875), (1.347, -6.873, -6.973), (0.07053, -7.873, -5.973), (0.07053, -5.973, -7.873), (0.0, -7.607, -5.707), (0.0, 0.05, -0.05), (-0.07053, 0.05, -0.05), (-0.07053, -7.607, -5.707), (0.0, 0.05, -1.855), (-0.07053, 0.05, -1.855), (-0.07053, -6.758, -6.663), (0.0, -6.758, -6.663), (0.0, -0.05, 0.05), (0.0, -5.707, -7.607), (-0.07053, -0.05, 0.05), (-0.07053, -5.707, -7.607), (0.0, -6.663, -6.758), (-0.07053, -1.855, 0.05), (0.0, -1.855, 0.05), (-0.07053, -6.663, -6.758), (-0.07053, -6.704, -6.609), (-0.07053, -6.607, -6.707), (-0.07053, -0.8525, -0.9525), (-0.07053, -0.95, -0.855), (-1.347, -0.95, -0.855), (-1.347, -6.607, -6.707), (-1.347, -6.704, -6.609), (-1.347, -0.8525, -0.9525), (-1.347, -6.661, -6.761), (-1.347, -6.758, -6.663), (0.0, -7.661, -5.761), (-0.07053, -7.661, -5.761), (0.0, -5.761, -7.661), (-0.07053, -5.761, -7.661), (0.0, -6.97, -6.875), (-0.07053, -6.97, -6.875), (0.0, -6.875, -6.97), (-0.07053, -6.875, -6.97), (-1.347, -6.97, -6.875), (-1.347, -6.873, -6.973), (0.0, -7.873, -5.973), (-0.07053, -7.873, -5.973), (0.0, -5.973, -7.873), (-0.07053, -5.973, -7.873)], [], [(8, 14, 4), (5, 9, 13), (8, 4, 1), (9, 0, 13), (8, 1, 14), (9, 5, 0), (27, 34, 4, 0), (0, 5, 35, 27), (0, 4, 14, 13), (26, 1, 4, 34), (13, 14, 17, 16), (1, 26, 52, 18), (35, 5, 19, 54), (54, 19, 25, 64), (17, 3, 20, 22), (1, 18, 17, 14), (5, 13, 16, 19), (16, 7, 19), (17, 18, 3), (20, 56, 58, 21), (21, 23, 22, 20), (20, 24, 62, 56), (21, 58, 64, 25), (18, 52, 62, 24), (7, 16, 23, 21), (16, 17, 22, 23), (19, 7, 21, 25), (3, 18, 24, 20), (42, 36, 48), (37, 47, 43), (42, 29, 36), (43, 47, 28), (38, 58, 64, 54), (42, 48, 29), (43, 28, 37), (27, 28, 36, 34), (28, 27, 35, 37), (28, 47, 48, 36), (26, 34, 36, 29), (47, 50, 51, 48), (29, 53, 52, 26), (35, 54, 55, 37), (54, 64, 65, 55), (33, 56, 58, 38), (51, 60, 57, 32), (29, 48, 51, 53), (37, 55, 50, 47), (50, 55, 41), (51, 32, 53), (57, 59, 58, 56), (59, 57, 60, 61), (57, 56, 62, 63), (59, 65, 64, 58), (53, 63, 62, 52), (41, 59, 61, 50), (50, 61, 60, 51), (55, 65, 59, 41), (52, 62, 56, 33), (32, 57, 63, 53)])
me_cube_002.use_remesh_preserve_volume = False
me_cube_002.use_remesh_preserve_attributes = False
me_cube_002.use_mirror_vertex_groups = False
me_cube_002.update()
me_cube_001 = bpy.data.meshes.new('Cube.001')
me_cube_001.from_pydata([(0.07053, 1.0, 0.9), (0.07053, -1.0, 0.9), (0.07053, 1.0, -0.905), (0.07053, -1.0, -0.905), (0.07053, 0.9, 1.0), (0.07053, 0.9, -1.0), (0.07053, -0.905, 1.0), (0.07053, -0.905, -1.0), (0.07053, -0.0975, -0.002499), (0.07053, -4.47e-07, -0.1), (0.07053, 0.0975, -0.0025), (0.07053, -6.37e-07, 0.095), (1.347, -6.37e-07, 0.095), (1.347, -4.47e-07, -0.1), (1.347, -0.0975, -0.002499), (1.347, 0.0975, -0.0025), (0.0, -1.0, 0.9), (0.0, 1.0, 0.9), (-0.07053, 1.0, 0.9), (-0.07053, -1.0, 0.9), (0.0, 1.0, -0.905), (-0.07053, 1.0, -0.905), (-0.07053, -1.0, -0.905), (0.0, -1.0, -0.905), (0.0, 0.9, 1.0), (0.0, 0.9, -1.0), (-0.07053, 0.9, 1.0), (-0.07053, 0.9, -1.0), (0.0, -0.905, -1.0), (-0.07053, -0.905, 1.0), (0.0, -0.905, 1.0), (-0.07053, -0.905, -1.0), (-0.07053, -0.0975, -0.002499), (-0.07053, -4.47e-07, -0.1), (-0.07053, 0.0975, -0.0025), (-0.07053, -6.37e-07, 0.095), (-1.347, -6.37e-07, 0.095), (-1.347, -4.47e-07, -0.1), (-1.347, -0.0975, -0.002499), (-1.347, 0.0975, -0.0025)], [], [(1, 16, 23, 3), (17, 0, 2, 20), (2, 5, 25, 20), (28, 25, 5, 7), (9, 13, 7), (5, 13, 9), (2, 0, 10), (6, 11, 4), (3, 8, 1), (5, 9, 7), (3, 23, 28, 7), (10, 15, 2), (16, 1, 6, 30), (30, 6, 4, 24), (17, 24, 4, 0), (10, 0, 15), (6, 12, 11), (11, 12, 4), (14, 13, 15, 12), (8, 14, 1), (8, 3, 14), (4, 12, 15, 0), (2, 15, 13, 5), (7, 13, 14, 3), (1, 14, 12, 6), (19, 22, 23, 16), (17, 20, 21, 18), (21, 20, 25, 27), (28, 31, 27, 25), (33, 31, 37), (27, 33, 37), (21, 34, 18), (29, 26, 35), (22, 19, 32), (27, 31, 33), (22, 31, 28, 23), (34, 21, 39), (16, 30, 29, 19), (30, 24, 26, 29), (17, 18, 26, 24), (34, 39, 18), (29, 35, 36), (35, 26, 36), (38, 36, 39, 37), (32, 19, 38), (32, 38, 22), (26, 18, 39, 36), (21, 27, 37, 39), (31, 22, 38, 37), (19, 29, 36, 38)])
me_cube_001.use_remesh_preserve_volume = False
me_cube_001.use_remesh_preserve_attributes = False
me_cube_001.use_mirror_vertex_groups = False
me_cube_001.update()
me_circle = bpy.data.meshes.new('Circle')
me_circle.from_pydata([(-2.861e-08, 0.2409, -2.861e-08), (-3.231e-08, 0.2363, 0.047), (-3.59e-08, 0.2226, 0.0922), (-4.308e-08, 0.2003, 0.1339), (-4.308e-08, 0.1704, 0.1704), (-4.308e-08, 0.1339, 0.2003), (-4.308e-08, 0.0922, 0.2226), (-4.308e-08, 0.047, 0.2363), (-4.308e-08, 1.819e-08, 0.2409), (-4.308e-08, -0.047, 0.2363), (-4.308e-08, -0.0922, 0.2226), (-4.308e-08, -0.1339, 0.2003), (-4.308e-08, -0.1704, 0.1704), (-4.308e-08, -0.2003, 0.1339), (-3.59e-08, -0.2226, 0.0922), (-3.231e-08, -0.2363, 0.047), (-2.861e-08, -0.2409, -1.071e-07), (-2.851e-08, 0.1687, -1.925e-08), (-3.11e-08, 0.1654, 0.0329), (-3.361e-08, 0.1558, 0.06454), (-3.864e-08, 0.1402, 0.0937), (-3.864e-08, 0.1193, 0.1193), (-3.864e-08, 0.0937, 0.1402), (-3.864e-08, 0.06454, 0.1558), (-3.864e-08, 0.0329, 0.1654), (-3.864e-08, 3.441e-08, 0.1687), (-3.864e-08, -0.0329, 0.1654), (-3.864e-08, -0.06454, 0.1558), (-3.864e-08, -0.0937, 0.1402), (-3.864e-08, -0.1193, 0.1193), (-3.864e-08, -0.1402, 0.0937), (-3.361e-08, -0.1558, 0.06454), (-3.11e-08, -0.1654, 0.0329), (-2.851e-08, -0.1687, -7.421e-08), (-2.861e-08, 0.7151, -2.872e-08), (-3.231e-08, 0.7151, 0.047), (-3.59e-08, 0.7151, 0.0922)], [], [(9, 8, 25, 26), (10, 9, 26, 27), (11, 10, 27, 28), (12, 11, 28, 29), (13, 12, 29, 30), (14, 13, 30, 31), (1, 0, 17, 18), (15, 14, 31, 32), (2, 1, 18, 19), (16, 15, 32, 33), (3, 2, 19, 20), (4, 3, 20, 21), (5, 4, 21, 22), (6, 5, 22, 23), (7, 6, 23, 24), (8, 7, 24, 25), (1, 2, 36, 35), (0, 1, 35, 34)])
me_circle.use_remesh_preserve_volume = False
me_circle.use_remesh_preserve_attributes = False
me_circle.use_mirror_vertex_groups = False
me_circle.update()
arm_armature = bpy.data.armatures.new('Armature')  # bones are not reproduced

# ---- objects
ob_spot = bpy.data.objects.new('Spot', light_spot)
ob_zantar = bpy.data.objects.new('Zantar', me_cube)
ob_club = bpy.data.objects.new('Club', me_club)
ob_camera = bpy.data.objects.new('Camera', cam_camera)
ob_zantar_armature = bpy.data.objects.new('Zantar Armature', arm_armature)
ob_bone_shape_wrist = bpy.data.objects.new('bone.shape.wrist', me_cube_002)
ob_bone_shape_elbow = bpy.data.objects.new('bone.shape.elbow', me_cube_001)
ob_bone_shape_knuckle = bpy.data.objects.new('bone.shape.knuckle', me_circle)

# ---- transforms, parenting, visibility, modifiers, constraints
ob_spot.location = (1.111, -10.73, 4.46)
ob_spot.rotation_euler = (0.0, 1.222, 0.0)
ob_spot.lineart.crease_threshold = 0.0
ob_zantar.parent = ob_zantar_armature
ob_zantar.matrix_parent_inverse = Matrix(((-1.57, 2.887, 0.0, -4.032), (-2.887, -1.57, 0.0, 6.541), (-2.806e-07, -2.806e-07, 3.286, -9.415), (0.0, 0.0, 0.0, 1.0)))
ob_zantar.location = (0.957, 1.958, 2.973)
ob_zantar.rotation_euler = (-1.105e-07, -3.936e-07, 2.069)
ob_zantar.scale = (1.0, 1.0, 1.0)
ob_zantar.lock_rotations_4d = False
ob_zantar.empty_display_type = 'ARROWS'
ob_zantar.lineart.crease_threshold = 0.0
ob_zantar.use_mesh_mirror_x = True
_vg = ob_zantar.vertex_groups.new(name='Body')
for _i, _w in zip([0, 1, 2, 3, 4, 5, 6, 7, 12, 13, 14, 15, 16, 17, 18, 19, 20, 21, 22, 23, 24, 25, 26, 27, 28, 29, 74, 75, 76, 77, 78, 79, 80, 81, 82, 83, 84, 85, 86, 87, 88, 89, 102, 103, 104, 105, 106, 107, 108, 109, 110, 111, 116, 117, 118, 119, 120, 121, 122, 123, 124, 125, 126, 127, 128, 129, 130, 131, 132, 133, 134, 135, 136, 137, 138, 139, 184, 185, 186, 187, 188, 189, 190, 191, 192, 193, 194, 195, 196, 197, 198, 199, 200, 201], [0.9762, 1.0, 1.0, 0.9262, 0.9976, 0.0, 1.0, 0.9377, 1.0, 0.0, 0.0, 0.0, 0.04684, 0.0, 0.0, 0.0, 0.0, 0.0, 0.0, 0.0, 0.0, 0.0, 0.0, 0.0, 0.0, 0.0, 0.0, 0.0, 0.0, 0.0, 0.0, 0.0, 0.0, 0.0, 0.0, 0.0, 0.0, 1.0, 1.0, 1.0, 1.0, 1.0, 0.9762, 0.9638, 1.0, 1.0, 0.8935, 0.9937, 0.9262, 0.9976, 1.0, 0.9377, 0.0, 1.0, 1.0, 0.9365, 0.0, 0.9888, 0.0, 0.0, 0.0, 0.0, 0.04684, 0.0, 0.0, 0.0, 0.0, 0.0, 0.0, 0.0, 0.0, 0.0, 0.0, 0.0, 0.0, 0.0, 0.0, 0.0, 0.0, 0.0, 0.0, 0.0, 0.0, 0.0, 0.0, 0.0, 0.0, 0.0, 0.0, 1.0, 1.0, 1.0, 1.0, 1.0]): _vg.add([_i], _w, 'REPLACE')
_vg = ob_zantar.vertex_groups.new(name='shoulder.L')
for _i, _w in zip([0, 1, 2, 3, 4, 5, 6, 7, 12, 13, 14, 15, 16, 17, 18, 19, 20, 21, 22, 23, 24, 25, 26, 27, 28, 29, 74, 75, 76, 77, 78, 79, 80, 81, 82, 83, 84, 85, 86, 87, 88, 89, 94, 95, 96, 97, 102, 103, 104, 105, 106, 107, 108, 109, 110, 111, 116, 117, 118, 119, 120, 121, 122, 123, 124, 125, 126, 127, 128, 129, 130, 131, 132, 133, 134, 135, 136, 137, 138, 139, 184, 185, 186, 187, 188, 189, 190, 191, 192, 193, 194, 195, 196, 197, 198, 199, 200, 201, 203, 206], [0.0, 0.0, 0.0, 0.0, 0.0, 0.0, 0.0, 0.0, 0.0, 0.0, 0.0, 0.0, 0.0, 0.0, 0.0, 0.0, 0.0, 0.0, 0.0, 0.0, 0.0, 0.0, 0.0, 0.0, 0.0, 0.0, 0.0, 0.0, 0.0, 0.0, 0.0, 0.0, 0.0, 0.0, 0.0, 0.0, 0.0, 0.0, 0.0, 0.0, 0.0, 0.0, 0.01096, 0.01621, 0.01933, 0.01078, 0.0, 0.0, 0.0, 0.0, 0.0, 0.0, 0.0, 0.0, 0.0, 0.0, 0.0, 0.0, 0.0, 0.0, 0.0, 0.0, 0.0, 0.0, 0.0, 0.0, 0.0, 0.0, 0.0, 0.0, 0.0, 0.0, 0.0, 0.0, 0.0, 0.0, 0.0, 0.0, 0.0, 0.0, 0.0, 0.0, 0.0, 0.0, 0.0, 0.0, 0.0, 0.0, 0.0, 0.0, 0.0, 0.0, 0.0, 0.0, 0.0, 0.0, 0.0, 0.0, 0.0, 0.0]): _vg.add([_i], _w, 'REPLACE')
_vg = ob_zantar.vertex_groups.new(name='arm.upper.L')
for _i, _w in zip([0, 1, 2, 3, 4, 5, 6, 7, 12, 13, 14, 15, 16, 17, 18, 19, 20, 21, 22, 23, 24, 25, 26, 27, 28, 29, 74, 75, 76, 77, 78, 79, 80, 81, 82, 83, 84, 85, 86, 87, 88, 89, 90, 91, 92, 93, 94, 95, 96, 97, 98, 99, 100, 101, 103, 105, 106, 107, 111, 116, 117, 118, 119, 120, 121, 122, 123, 124, 125, 126, 127, 128, 129, 130, 131, 132, 133, 134, 135, 136, 137, 138, 139, 140, 147, 153, 154, 157, 160, 184, 185, 186, 187, 188, 189, 190, 191, 192, 193, 194, 195, 196, 197, 198, 199, 200, 201], [0.9588, 0.0, 0.0, 0.9408, 0.9423, 0.0, 0.0, 0.9271, 0.0, 0.0, 0.0, 0.0, 0.0, 0.0, 0.0, 0.0, 0.0, 0.0, 0.0, 0.0, 0.0, 0.0, 0.0, 0.0, 0.0, 0.0, 0.0, 0.0, 0.0, 0.0, 0.0, 0.0, 0.0, 0.0, 0.0, 0.0, 0.0, 0.0, 0.0, 0.0, 0.0, 0.0, 0.5009, 0.583, 0.6026, 0.4986, 0.8696, 0.8798, 0.8795, 0.868, 0.1337, 0.2039, 0.2082, 0.1287, 0.0, 0.0, 0.0, 0.0, 0.0, 0.0, 0.0, 0.0, 0.0, 0.0, 0.04423, 0.0, 0.0, 0.0, 0.0, 0.0, 0.0, 0.0, 0.0, 0.0, 0.0, 0.0, 0.0, 0.0, 0.0, 0.0, 0.0, 0.0, 0.0, 0.0, 0.0, 0.0, 0.0, 0.0, 0.0, 0.0, 0.0, 0.0, 0.0, 0.0, 0.0, 0.0, 0.0, 0.0, 0.0, 0.0, 0.0, 0.0, 0.0, 0.0, 0.0, 0.0, 0.0]): _vg.add([_i], _w, 'REPLACE')
_vg = ob_zantar.vertex_groups.new(name='arm.lower.L')
for _i, _w in zip([25, 78, 79, 90, 91, 92, 93, 94, 95, 96, 97, 98, 99, 100, 101, 120, 190, 191], [0.0, 0.0, 0.0, 0.4884, 0.3711, 0.3744, 0.4906, 0.1208, 0.1154, 0.1162, 0.1218, 0.8358, 0.7512, 0.7477, 0.8409, 0.0, 0.0, 0.0]): _vg.add([_i], _w, 'REPLACE')
_vg = ob_zantar.vertex_groups.new(name='hand.L')
for _i, _w in zip([8, 9, 10, 11, 32, 33, 39, 70, 72, 98, 99, 100, 101], [0.951, 0.9503, 0.8762, 0.8699, 0.1683, 0.2179, 0.07437, 0.01232, 0.008737, 0.008523, 0.02964, 0.03332, 0.004386]): _vg.add([_i], _w, 'REPLACE')
_vg = ob_zantar.vertex_groups.new(name='finger.index.base.L')
for _i, _w in zip([31, 34, 38, 40, 42, 43, 48, 51, 52, 53, 54, 55, 64, 65, 66, 70, 71, 72], [0.859, 0.0706, 0.8034, 0.8428, 0.7423, 0.0763, 0.08741, 0.01241, 0.4858, 0.5095, 0.7748, 0.1986, 0.005369, 0.006987, 0.06919, 0.06535, 0.02176, 0.08365]): _vg.add([_i], _w, 'REPLACE')
_vg = ob_zantar.vertex_groups.new(name='finger.index.mid.L')
for _i, _w in zip([31, 38, 40, 42, 52, 53, 54, 55, 64, 65, 66, 67, 71], [0.01927, 0.0002791, 0.015, 0.05139, 0.5076, 0.4864, 0.2087, 0.779, 0.9718, 0.9712, 0.9292, 0.9758, 0.9632]): _vg.add([_i], _w, 'REPLACE')
_vg = ob_zantar.vertex_groups.new(name='finger.index.tip.L')
_vg.add([71], 1.0, 'REPLACE')
_vg = ob_zantar.vertex_groups.new(name='finger.index.control.L')
for _i, _w in zip([5, 31, 38, 40, 42, 43, 51, 52, 53, 54, 55, 64, 65, 70, 71, 72], [0.0, 0.0, 0.0, 0.09128, 0.0, 0.03997, 0.003125, 0.0, 0.0, 0.1089, 0.09636, 0.04688, 0.04723, 0.06767, 0.01493, 0.0]): _vg.add([_i], _w, 'REPLACE')
_vg = ob_zantar.vertex_groups.new(name='thumb.base.L')
for _i, _w in zip([10, 11, 31, 32, 33, 35, 36, 39, 40, 41, 70, 72], [0.08549, 0.09114, 0.03553, 0.7147, 0.6418, 0.0459, 0.01679, 0.2446, 0.04703, 0.1063, 0.4493, 0.4421]): _vg.add([_i], _w, 'REPLACE')
_vg = ob_zantar.vertex_groups.new(name='thumb.mid.L')
for _i, _w in zip([31, 32, 33, 35, 36, 39, 40, 41, 42, 70, 72], [0.03378, 0.07837, 0.1124, 0.8302, 0.4898, 0.375, 0.04494, 0.7581, 0.00749, 0.4389, 0.4192]): _vg.add([_i], _w, 'REPLACE')
_vg = ob_zantar.vertex_groups.new(name='thumb.tip.L')
for _i, _w in zip([32, 33, 35, 36, 39, 41, 73], [0.007002, 0.005974, 0.11, 0.4678, 0.3008, 0.1039, 0.9972]): _vg.add([_i], _w, 'REPLACE')
_vg = ob_zantar.vertex_groups.new(name='thumb.control.L')
for _i, _w in zip([10, 32, 33, 36, 39, 70], [0.09165, 0.0, 0.05235, 0.00892, 0.04359, 0.05322]): _vg.add([_i], _w, 'REPLACE')
_vg = ob_zantar.vertex_groups.new(name='finger.mid.base.L')
for _i, _w in zip([30, 34, 38, 42, 43, 48, 49, 50, 51, 60, 61], [0.1315, 0.07856, 0.0946, 0.06108, 0.746, 0.7519, 0.8034, 0.8863, 0.5073, 0.07362, 0.07076]): _vg.add([_i], _w, 'REPLACE')
_vg = ob_zantar.vertex_groups.new(name='finger.mid.mid.L')
for _i, _w in zip([48, 49, 50, 51, 60, 61, 62, 63], [0.1227, 0.08081, 0.07226, 0.4533, 0.8582, 0.8338, 0.5199, 0.8982]): _vg.add([_i], _w, 'REPLACE')
_vg = ob_zantar.vertex_groups.new(name='finger.mid.tip.L')
for _i, _w in zip([60, 61, 62, 63, 69], [0.05702, 0.08667, 0.4561, 0.07553, 0.9971]): _vg.add([_i], _w, 'REPLACE')
_vg = ob_zantar.vertex_groups.new(name='finger.mid.control.L')
for _i, _w in zip([45, 49, 50, 51], [0.0, 0.07248, 0.0, 0.04898]): _vg.add([_i], _w, 'REPLACE')
_vg = ob_zantar.vertex_groups.new(name='finger.pinkie.base.L')
for _i, _w in zip([30, 34, 37, 42, 43, 44, 45, 46, 47, 49, 58, 59], [0.7976, 0.8141, 0.9303, 0.08714, 0.1327, 0.5119, 0.4938, 0.8689, 0.875, 0.08594, 0.05725, 0.05591]): _vg.add([_i], _w, 'REPLACE')
_vg = ob_zantar.vertex_groups.new(name='finger.pinkie.mid.L')
for _i, _w in zip([30, 44, 45, 46, 47, 56, 57, 58, 59], [0.007303, 0.4783, 0.4787, 0.1097, 0.1138, 0.9502, 0.9486, 0.9086, 0.9138]): _vg.add([_i], _w, 'REPLACE')
_vg = ob_zantar.vertex_groups.new(name='finger.pinkie.tip.L')
for _i, _w in zip([56, 57, 58, 59, 68], [0.008096, 0.01048, 0.01573, 0.009275, 0.9958]): _vg.add([_i], _w, 'REPLACE')
_vg = ob_zantar.vertex_groups.new(name='finger.pinkie.control.L')
for _i, _w in zip([30, 34, 37, 38, 43, 44, 45, 46, 47, 49, 50, 56, 57], [0.0, 0.04353, 0.09004, 0.05106, 0.0, 0.0, 0.0, 0.0, 0.0, 0.0, 0.0, 0.01135, 0.02559]): _vg.add([_i], _w, 'REPLACE')
_vg = ob_zantar.vertex_groups.new(name='shoulder.R')
for _i, _w in zip([0, 2, 4, 5, 12, 13, 14, 15, 16, 17, 18, 19, 20, 21, 22, 23, 24, 25, 26, 27, 28, 29, 33, 34, 37, 39, 40, 41, 42, 44, 45, 46, 47, 48, 49, 50, 51, 52, 53, 54, 55, 56, 57, 58, 59, 60, 61, 62, 63, 64, 65, 66, 67, 68, 69, 72, 73, 74, 78, 79, 80, 81, 82, 83, 84, 85, 86, 87, 88, 89, 102, 104, 105, 106, 108, 109, 110, 111, 116, 117, 118, 119, 120, 121, 122, 123, 124, 125, 126, 127, 128, 129, 130, 131, 132, 133, 134, 135, 136, 137, 138, 139, 184, 185, 186, 187, 188, 189, 190, 191, 192, 193, 194, 195, 196, 197, 198, 199, 200, 201, 202, 203, 204, 205, 206, 207, 208, 209, 210, 211, 212, 213], [0.0, 0.03648, 0.0, 0.0, 0.0, 0.0, 0.0, 0.0, 0.0, 0.0, 0.0, 0.0, 0.0, 0.0, 0.0, 0.0, 0.0, 0.0, 0.0, 0.0, 0.0, 0.0, 0.0, 0.0, 0.0, 0.0, 0.0, 0.0, 0.0, 0.0, 0.0, 0.0, 0.0, 0.0, 0.0, 0.0, 0.0, 0.0, 0.0, 0.0, 0.0, 0.0, 0.0, 0.0, 0.0, 0.0, 0.0, 0.0, 0.0, 0.0, 0.0, 0.0, 0.0, 0.0, 0.0, 0.0, 0.0, 0.0, 0.02038, 0.0, 0.0, 0.0, 0.0, 0.0, 0.0, 0.0, 0.0, 0.0, 0.0, 0.0, 0.0, 0.0, 0.0, 0.0, 0.0, 0.0, 0.0, 0.0, 0.0, 0.0, 0.0, 0.0, 0.0, 0.0, 0.0, 0.0, 0.0, 0.0, 0.0, 0.0, 0.0, 0.0, 0.0, 0.0, 0.0, 0.0, 0.0, 0.0, 0.0, 0.0, 0.0, 0.0, 0.0, 0.0, 0.0, 0.0, 0.0, 0.0, 0.0, 0.0, 0.0, 0.0, 0.0, 0.0, 0.0, 0.0, 0.0, 0.0, 0.0, 0.0, 0.0, 0.0, 0.0, 0.0, 0.0, 0.0, 0.0, 0.0, 0.0, 0.0, 0.0, 0.0]): _vg.add([_i], _w, 'REPLACE')
_vg = ob_zantar.vertex_groups.new(name='arm.upper.R')
for _i, _w in zip([2, 5, 7, 12, 13, 14, 15, 16, 17, 18, 19, 20, 21, 22, 23, 24, 25, 26, 27, 28, 29, 30, 37, 43, 44, 47, 50, 74, 75, 76, 77, 78, 79, 80, 81, 82, 83, 84, 85, 86, 87, 88, 89, 102, 103, 104, 105, 106, 107, 108, 109, 110, 111, 116, 117, 118, 119, 120, 121, 122, 123, 124, 125, 126, 127, 128, 129, 130, 131, 132, 133, 134, 135, 136, 137, 138, 139, 184, 185, 186, 187, 188, 189, 190, 191, 192, 193, 194, 195, 196, 197, 198, 199, 200, 201, 202, 203, 204, 205, 206, 207, 208, 209, 210, 211, 212, 213], [0.0, 0.0, 0.0, 0.0, 0.0, 0.0, 0.0, 0.0, 0.0, 0.0, 0.0, 0.0, 0.0, 0.0, 0.0, 0.0, 0.0, 0.0, 0.0, 0.0, 0.0, 0.0, 0.0, 0.0, 0.0, 0.0, 0.0, 0.0, 0.0, 0.0, 0.0, 0.0, 0.0, 0.0, 0.0, 0.0, 0.0, 0.0, 0.0, 0.0, 0.0, 0.0, 0.0, 0.9579, 0.0, 0.0, 0.0, 0.0, 0.0, 0.9335, 0.942, 0.0, 0.9248, 0.0, 0.0, 0.0, 0.0, 0.0, 0.0424, 0.0, 0.0, 0.0, 0.0, 0.0, 0.0, 0.0, 0.0, 0.0, 0.0, 0.0, 0.0, 0.0, 0.0, 0.0, 0.0, 0.0, 0.0, 0.0, 0.0, 0.0, 0.0, 0.0, 0.0, 0.0, 0.0, 0.0, 0.0, 0.0, 0.0, 0.0, 0.0, 0.0, 0.0, 0.0, 0.0, 0.5013, 0.583, 0.6085, 0.499, 0.8761, 0.8748, 0.8745, 0.8748, 0.1394, 0.1973, 0.2082, 0.1342]): _vg.add([_i], _w, 'REPLACE')
_vg = ob_zantar.vertex_groups.new(name='arm.lower.R')
for _i, _w in zip([78, 79, 120, 135, 190, 191, 202, 203, 204, 205, 206, 207, 208, 209, 210, 211, 212, 213], [0.0, 0.0, 0.0, 0.0, 0.0, 0.0, 0.4871, 0.3669, 0.37, 0.4895, 0.1148, 0.12, 0.1208, 0.1157, 0.8287, 0.7601, 0.7569, 0.834]): _vg.add([_i], _w, 'REPLACE')
_vg = ob_zantar.vertex_groups.new(name='hand.R')
for _i, _w in zip([112, 113, 114, 115, 140, 142, 143, 180, 182, 210, 211, 212, 213], [0.9511, 0.9502, 0.8768, 0.8697, 5.782e-05, 0.1717, 0.2165, 0.01047, 0.006558, 0.01125, 0.02557, 0.02904, 0.006962]): _vg.add([_i], _w, 'REPLACE')
_vg = ob_zantar.vertex_groups.new(name='finger.index.base.R')
for _i, _w in zip([141, 144, 148, 150, 152, 153, 158, 161, 162, 163, 164, 165, 175, 176, 180, 181, 182], [0.8586, 0.07077, 0.8044, 0.8422, 0.7431, 0.07723, 0.08778, 0.01251, 0.4858, 0.5094, 0.7742, 0.1998, 0.003681, 0.06969, 0.06312, 0.01532, 0.08224]): _vg.add([_i], _w, 'REPLACE')
_vg = ob_zantar.vertex_groups.new(name='finger.index.mid.R')
for _i, _w in zip([141, 150, 152, 162, 163, 164, 165, 174, 175, 176, 177, 181], [0.01922, 0.0148, 0.0509, 0.4978, 0.4852, 0.2078, 0.7739, 0.5597, 0.9201, 0.9139, 0.9385, 0.8428]): _vg.add([_i], _w, 'REPLACE')
_vg = ob_zantar.vertex_groups.new(name='finger.index.tip.R')
for _i, _w in zip([174, 175, 177, 181], [0.4243, 0.05275, 0.02586, 1.0]): _vg.add([_i], _w, 'REPLACE')
_vg = ob_zantar.vertex_groups.new(name='finger.index.control.R')
for _i, _w in zip([140, 141, 143, 144, 145, 147, 148, 149, 150, 151, 152, 153, 156, 158, 159, 161, 162, 163, 164, 165, 170, 174, 175, 177, 180, 181, 182, 183], [0.0, 0.0, 0.0, 0.0, 0.0, 0.0, 0.0, 0.0, 0.0, 0.0, 0.0, 0.0, 0.0, 0.0, 0.0, 0.0, 0.0, 0.0, 0.0, 0.0, 0.0, 0.004864, 0.04111, 0.0, 0.0, 0.002676, 0.0, 0.0]): _vg.add([_i], _w, 'REPLACE')
_vg = ob_zantar.vertex_groups.new(name='thumb.base.R')
for _i, _w in zip([114, 115, 141, 142, 143, 145, 146, 149, 150, 151, 180, 182], [0.08425, 0.08849, 0.03585, 0.7058, 0.6218, 0.03834, 0.004531, 0.07357, 0.04673, 0.08297, 0.4503, 0.4389]): _vg.add([_i], _w, 'REPLACE')
_vg = ob_zantar.vertex_groups.new(name='thumb.mid.R')
for _i, _w in zip([141, 142, 143, 145, 146, 149, 150, 151, 152, 180, 182], [0.03466, 0.0862, 0.1524, 0.8416, 0.5078, 0.811, 0.04718, 0.8177, 0.007238, 0.4422, 0.4294]): _vg.add([_i], _w, 'REPLACE')
_vg = ob_zantar.vertex_groups.new(name='thumb.tip.R')
for _i, _w in zip([142, 145, 146, 149, 151, 183], [0.002654, 0.1037, 0.4578, 0.09096, 0.07548, 0.9966]): _vg.add([_i], _w, 'REPLACE')
_vg = ob_zantar.vertex_groups.new(name='thumb.control.R')
for _i, _w in zip([113, 114, 115, 142, 143, 146, 180], [0.0, 0.0, 0.0, 0.0, 0.04945, 0.007799, 0.05088]): _vg.add([_i], _w, 'REPLACE')
_vg = ob_zantar.vertex_groups.new(name='finger.mid.base.R')
for _i, _w in zip([140, 144, 148, 152, 153, 158, 159, 160, 161, 170, 171], [0.1316, 0.07848, 0.09382, 0.06081, 0.7432, 0.7511, 0.8031, 0.8866, 0.507, 0.07296, 0.07131]): _vg.add([_i], _w, 'REPLACE')
_vg = ob_zantar.vertex_groups.new(name='finger.mid.mid.R')
for _i, _w in zip([158, 159, 160, 161, 170, 171, 172, 173], [0.121, 0.07989, 0.07006, 0.443, 0.8094, 0.8249, 0.4983, 0.5072]): _vg.add([_i], _w, 'REPLACE')
_vg = ob_zantar.vertex_groups.new(name='finger.mid.tip.R')
for _i, _w in zip([170, 171, 172, 173, 179], [0.1064, 0.09493, 0.4786, 0.4781, 0.9949]): _vg.add([_i], _w, 'REPLACE')
_vg = ob_zantar.vertex_groups.new(name='finger.mid.control.R')
for _i, _w in zip([140, 144, 147, 148, 150, 152, 153, 155, 156, 157, 159, 160, 161, 162], [0.0, 0.0, 0.0, 0.0, 0.0, 0.0, 0.0, 0.0, 0.0, 0.0, 0.0, 0.0, 0.0, 0.0]): _vg.add([_i], _w, 'REPLACE')
_vg = ob_zantar.vertex_groups.new(name='finger.pinkie.base.R')
for _i, _w in zip([140, 144, 147, 152, 153, 154, 155, 156, 157, 159, 168, 169], [0.7969, 0.814, 0.9299, 0.08688, 0.134, 0.5118, 0.4939, 0.8688, 0.8746, 0.08605, 0.05769, 0.0569]): _vg.add([_i], _w, 'REPLACE')
_vg = ob_zantar.vertex_groups.new(name='finger.pinkie.mid.R')
for _i, _w in zip([140, 154, 155, 156, 157, 166, 167, 168, 169], [0.007657, 0.4784, 0.4789, 0.1097, 0.1141, 0.951, 0.9498, 0.9081, 0.9123]): _vg.add([_i], _w, 'REPLACE')
_vg = ob_zantar.vertex_groups.new(name='finger.pinkie.tip.R')
for _i, _w in zip([166, 167, 168, 169, 178], [0.007069, 0.009047, 0.016, 0.01016, 0.9936]): _vg.add([_i], _w, 'REPLACE')
_vg = ob_zantar.vertex_groups.new(name='finger.pinkie.control.R')
for _i, _w in zip([140, 144, 147, 148, 153, 154, 155, 156, 157, 159, 160, 166, 167, 168, 169], [0.0, 0.0, 0.0, 0.0, 0.0, 0.0, 0.0, 0.0, 0.0, 0.0, 0.0, 0.0, 0.0, 0.0, 0.0]): _vg.add([_i], _w, 'REPLACE')
_vg = ob_zantar.vertex_groups.new(name='arm.IK.L')
for _i, _w in zip([0, 1, 2, 3, 4, 5, 6, 7, 8, 9, 10, 11, 13, 14, 15, 18, 19, 22, 23, 24, 25, 26, 27, 28, 32, 33, 39, 70, 72, 74, 75, 76, 77, 78, 79, 80, 81, 82, 83, 85, 103, 106, 107, 117, 119, 120, 122, 124, 125, 129, 134, 185, 186, 191, 192, 193, 194, 195, 197, 198, 199], [0.0, 0.0, 0.0, 0.0, 0.0, 0.0, 0.0, 0.0, 0.0, 0.0, 0.0, 0.0, 0.0, 0.0, 0.0, 0.0, 0.0, 0.0, 0.0, 0.0, 0.0, 0.0, 0.0, 0.0, 0.0, 0.0, 0.0, 0.0, 0.0, 0.0, 0.0, 0.0, 0.0, 0.0, 0.0, 0.0, 0.0, 0.0, 0.0, 0.0, 0.0, 0.0, 0.0, 0.0, 0.0, 0.0, 0.0, 0.0, 0.0, 0.0, 0.0, 0.0, 0.0, 0.0, 0.0, 0.0, 0.0, 0.0, 0.0, 0.0, 0.0]): _vg.add([_i], _w, 'REPLACE')
_vg = ob_zantar.vertex_groups.new(name='elbow.L')
_vg = ob_zantar.vertex_groups.new(name='arm.IK.R')
for _i, _w in zip([5, 12, 13, 14, 15, 19, 24, 74, 79, 80, 81, 82, 83, 85, 86, 87, 106, 107, 108, 111, 112, 113, 114, 120, 136, 137, 138, 187, 188, 189, 190, 191], [0.0, 0.0, 0.0, 0.0, 0.0, 0.0, 0.0, 0.0, 0.0, 0.0, 0.0, 0.0, 0.0, 0.0, 0.0, 0.0, 0.0, 0.0, 0.0, 0.0, 0.8428, 0.0789, 0.08696, 0.0, 0.0, 0.0, 0.0, 0.0, 0.0, 0.0, 0.0, 0.0]): _vg.add([_i], _w, 'REPLACE')
_vg = ob_zantar.vertex_groups.new(name='elbow.R')
_vg = ob_zantar.vertex_groups.new(name='jaw')
_vg.add([5, 13, 14, 15, 16, 17, 18, 19, 20, 21, 22, 23, 24, 25, 26, 27, 28, 29, 74, 80, 81, 82, 83, 84, 116, 122, 123, 124, 125, 126, 127, 128, 129, 130, 131, 132, 133, 134, 135, 136, 137, 138, 139, 184, 185, 186, 192, 193, 194, 195, 196], 1.0, 'REPLACE')
_m = ob_zantar.modifiers.new('Armature', 'ARMATURE')
_m.object = ob_zantar_armature
ob_club.parent = ob_zantar_armature
ob_club.location = (-1.489, 0.3143, 0.677)
ob_club.rotation_euler = (0.05685, -0.4938, -1.433)
ob_club.scale = (1.918, 1.918, 1.918)
ob_club.lineart.crease_threshold = 0.0
_m = ob_club.modifiers.new('Subsurf', 'SUBSURF')
_m.uv_smooth = 'PRESERVE_CORNERS'
_m.quality = 2
_m.show_only_control_edges = False
ob_camera.location = (1.177, -7.067, 2.734)
ob_camera.rotation_euler = (1.156, 2.354e-06, 0.1308)
ob_camera.lineart.crease_threshold = 0.0
ob_zantar_armature.location = (0.0, 0.0, 0.0)
ob_zantar_armature.scale = (0.3043, 0.3043, 0.3043)
ob_zantar_armature.lineart.crease_threshold = 0.0
ob_bone_shape_wrist.location = (0.0, 4.672, 1.568)
ob_bone_shape_wrist.rotation_euler = (-0.7854, -0.0, 0.0)
ob_bone_shape_wrist.scale = (0.5, 0.5, 0.5)
ob_bone_shape_wrist.lineart.crease_threshold = 0.0
ob_bone_shape_elbow.location = (2.849, 3.619, 2.648)
ob_bone_shape_elbow.rotation_euler = (-0.7854, -0.0, 0.0)
ob_bone_shape_elbow.scale = (0.5, 0.5, 0.5)
ob_bone_shape_elbow.lineart.crease_threshold = 0.0
ob_bone_shape_knuckle.location = (0.0, 1.937, 1.32)
ob_bone_shape_knuckle.lineart.crease_threshold = 0.0

# ---- collection membership
col_collection_1.objects.link(ob_spot)
col_collection_1.objects.link(ob_zantar)
col_collection_1.objects.link(ob_club)
col_collection_2.objects.link(ob_camera)
col_collection_2.objects.link(ob_zantar_armature)
col_collection_3.objects.link(ob_bone_shape_wrist)
col_collection_3.objects.link(ob_bone_shape_elbow)
col_collection_3.objects.link(ob_bone_shape_knuckle)

# ---- scene / render settings (as saved in the file)
scene.camera = ob_camera
scene.frame_start = 1; scene.frame_end = 7; scene.frame_set(1)
scene.render.engine = 'BLENDER_EEVEE_NEXT'
scene.render.image_settings.color_mode = 'RGB'
scene.render.resolution_percentage = 60
scene.render.dither_intensity = 0.0
scene.render.use_sequencer = False
scene.cycles.use_denoising = False
scene.cycles.samples = 10
scene.cycles.sampling_pattern = 'TABULATED_SOBOL'
scene.cycles.light_sampling_threshold = 0.0
scene.cycles.use_adaptive_sampling = False
scene.cycles.use_light_tree = False
scene.cycles.blur_glossy = 0.0
scene.cycles.pixel_filter_type = 'GAUSSIAN'
scene.cycles.sample_clamp_indirect = 0.0
scene.view_settings.view_transform = 'Standard'
bpy.context.view_layer.update()

